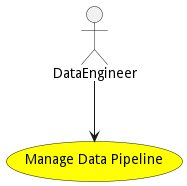

The diagram above was rendered by PlantUML. Its source (embedded in the PNG):
@startuml


usecase "Manage Data Pipeline" as ManageDataPipeline #yellow

Actor "DataEngineer" as DataEngineer

DataEngineer --> ManageDataPipeline











@enduml